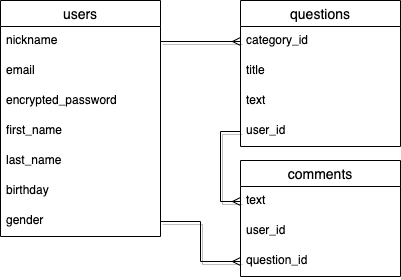

The diagram above was exported from draw.io. Its source (the exported page's mxGraphModel, read from the mxfile embedded in the PNG):
<mxGraphModel dx="645" dy="595" grid="1" gridSize="10" guides="1" tooltips="1" connect="1" arrows="1" fold="1" page="1" pageScale="1" pageWidth="827" pageHeight="1169" math="0" shadow="0">
  <root>
    <mxCell id="0" />
    <mxCell id="1" parent="0" />
    <mxCell id="12" value="users" style="swimlane;fontStyle=0;childLayout=stackLayout;horizontal=1;startSize=26;horizontalStack=0;resizeParent=1;resizeParentMax=0;resizeLast=0;collapsible=1;marginBottom=0;align=center;fontSize=14;" parent="1" vertex="1">
      <mxGeometry x="40" y="40" width="160" height="236" as="geometry" />
    </mxCell>
    <mxCell id="13" value="nickname" style="text;strokeColor=none;fillColor=none;spacingLeft=4;spacingRight=4;overflow=hidden;rotatable=0;points=[[0,0.5],[1,0.5]];portConstraint=eastwest;fontSize=12;" parent="12" vertex="1">
      <mxGeometry y="26" width="160" height="30" as="geometry" />
    </mxCell>
    <mxCell id="14" value="email" style="text;strokeColor=none;fillColor=none;spacingLeft=4;spacingRight=4;overflow=hidden;rotatable=0;points=[[0,0.5],[1,0.5]];portConstraint=eastwest;fontSize=12;" parent="12" vertex="1">
      <mxGeometry y="56" width="160" height="30" as="geometry" />
    </mxCell>
    <mxCell id="15" value="encrypted_password" style="text;strokeColor=none;fillColor=none;spacingLeft=4;spacingRight=4;overflow=hidden;rotatable=0;points=[[0,0.5],[1,0.5]];portConstraint=eastwest;fontSize=12;" parent="12" vertex="1">
      <mxGeometry y="86" width="160" height="30" as="geometry" />
    </mxCell>
    <mxCell id="18" value="first_name" style="text;strokeColor=none;fillColor=none;spacingLeft=4;spacingRight=4;overflow=hidden;rotatable=0;points=[[0,0.5],[1,0.5]];portConstraint=eastwest;fontSize=12;" parent="12" vertex="1">
      <mxGeometry y="116" width="160" height="30" as="geometry" />
    </mxCell>
    <mxCell id="19" value="last_name" style="text;strokeColor=none;fillColor=none;spacingLeft=4;spacingRight=4;overflow=hidden;rotatable=0;points=[[0,0.5],[1,0.5]];portConstraint=eastwest;fontSize=12;" parent="12" vertex="1">
      <mxGeometry y="146" width="160" height="30" as="geometry" />
    </mxCell>
    <mxCell id="20" value="birthday" style="text;strokeColor=none;fillColor=none;spacingLeft=4;spacingRight=4;overflow=hidden;rotatable=0;points=[[0,0.5],[1,0.5]];portConstraint=eastwest;fontSize=12;" parent="12" vertex="1">
      <mxGeometry y="176" width="160" height="30" as="geometry" />
    </mxCell>
    <mxCell id="21" value="gender" style="text;strokeColor=none;fillColor=none;spacingLeft=4;spacingRight=4;overflow=hidden;rotatable=0;points=[[0,0.5],[1,0.5]];portConstraint=eastwest;fontSize=12;" parent="12" vertex="1">
      <mxGeometry y="206" width="160" height="30" as="geometry" />
    </mxCell>
    <mxCell id="22" value="questions" style="swimlane;fontStyle=0;childLayout=stackLayout;horizontal=1;startSize=26;horizontalStack=0;resizeParent=1;resizeParentMax=0;resizeLast=0;collapsible=1;marginBottom=0;align=center;fontSize=14;" parent="1" vertex="1">
      <mxGeometry x="280" y="40" width="160" height="146" as="geometry" />
    </mxCell>
    <mxCell id="23" value="category_id" style="text;strokeColor=none;fillColor=none;spacingLeft=4;spacingRight=4;overflow=hidden;rotatable=0;points=[[0,0.5],[1,0.5]];portConstraint=eastwest;fontSize=12;" parent="22" vertex="1">
      <mxGeometry y="26" width="160" height="30" as="geometry" />
    </mxCell>
    <mxCell id="36" value="title" style="text;strokeColor=none;fillColor=none;spacingLeft=4;spacingRight=4;overflow=hidden;rotatable=0;points=[[0,0.5],[1,0.5]];portConstraint=eastwest;fontSize=12;" parent="22" vertex="1">
      <mxGeometry y="56" width="160" height="30" as="geometry" />
    </mxCell>
    <mxCell id="24" value="text" style="text;strokeColor=none;fillColor=none;spacingLeft=4;spacingRight=4;overflow=hidden;rotatable=0;points=[[0,0.5],[1,0.5]];portConstraint=eastwest;fontSize=12;" parent="22" vertex="1">
      <mxGeometry y="86" width="160" height="30" as="geometry" />
    </mxCell>
    <mxCell id="32" value="user_id" style="text;strokeColor=none;fillColor=none;spacingLeft=4;spacingRight=4;overflow=hidden;rotatable=0;points=[[0,0.5],[1,0.5]];portConstraint=eastwest;fontSize=12;" parent="22" vertex="1">
      <mxGeometry y="116" width="160" height="30" as="geometry" />
    </mxCell>
    <mxCell id="26" value="comments" style="swimlane;fontStyle=0;childLayout=stackLayout;horizontal=1;startSize=26;horizontalStack=0;resizeParent=1;resizeParentMax=0;resizeLast=0;collapsible=1;marginBottom=0;align=center;fontSize=14;" parent="1" vertex="1">
      <mxGeometry x="280" y="200" width="160" height="116" as="geometry" />
    </mxCell>
    <mxCell id="27" value="text" style="text;strokeColor=none;fillColor=none;spacingLeft=4;spacingRight=4;overflow=hidden;rotatable=0;points=[[0,0.5],[1,0.5]];portConstraint=eastwest;fontSize=12;" parent="26" vertex="1">
      <mxGeometry y="26" width="160" height="30" as="geometry" />
    </mxCell>
    <mxCell id="28" value="user_id" style="text;strokeColor=none;fillColor=none;spacingLeft=4;spacingRight=4;overflow=hidden;rotatable=0;points=[[0,0.5],[1,0.5]];portConstraint=eastwest;fontSize=12;" parent="26" vertex="1">
      <mxGeometry y="56" width="160" height="30" as="geometry" />
    </mxCell>
    <mxCell id="29" value="question_id" style="text;strokeColor=none;fillColor=none;spacingLeft=4;spacingRight=4;overflow=hidden;rotatable=0;points=[[0,0.5],[1,0.5]];portConstraint=eastwest;fontSize=12;" parent="26" vertex="1">
      <mxGeometry y="86" width="160" height="30" as="geometry" />
    </mxCell>
    <mxCell id="33" style="edgeStyle=orthogonalEdgeStyle;rounded=0;orthogonalLoop=1;jettySize=auto;html=1;exitX=1;exitY=0.5;exitDx=0;exitDy=0;entryX=0;entryY=0.5;entryDx=0;entryDy=0;shadow=1;endArrow=ERmany;endFill=0;" parent="1" source="13" target="23" edge="1">
      <mxGeometry relative="1" as="geometry">
        <mxPoint x="270" y="81" as="targetPoint" />
        <Array as="points" />
      </mxGeometry>
    </mxCell>
    <mxCell id="34" style="edgeStyle=orthogonalEdgeStyle;rounded=0;orthogonalLoop=1;jettySize=auto;html=1;exitX=0;exitY=0.5;exitDx=0;exitDy=0;shadow=1;endArrow=ERmany;endFill=0;entryX=0;entryY=0.5;entryDx=0;entryDy=0;" parent="1" source="32" target="27" edge="1">
      <mxGeometry relative="1" as="geometry">
        <mxPoint x="260" y="210" as="targetPoint" />
      </mxGeometry>
    </mxCell>
    <mxCell id="35" style="edgeStyle=orthogonalEdgeStyle;rounded=0;orthogonalLoop=1;jettySize=auto;html=1;exitX=1;exitY=0.5;exitDx=0;exitDy=0;entryX=0;entryY=0.5;entryDx=0;entryDy=0;shadow=1;endArrow=ERmany;endFill=0;" parent="1" source="21" target="29" edge="1">
      <mxGeometry relative="1" as="geometry" />
    </mxCell>
  </root>
</mxGraphModel>